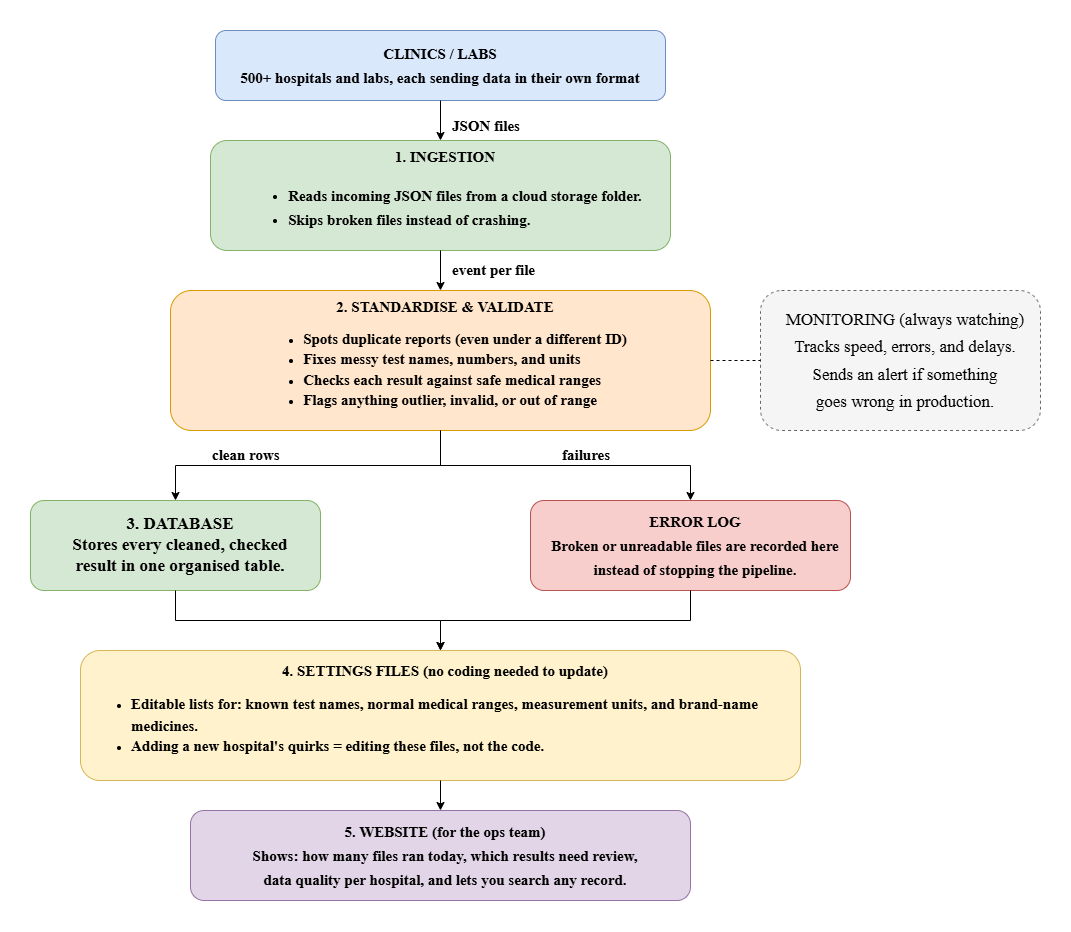

The diagram above was exported from draw.io. Its source (the exported page's mxGraphModel, read from the mxfile embedded in the PNG):
<mxGraphModel dx="1717" dy="937" grid="1" gridSize="10" guides="1" tooltips="1" connect="1" arrows="1" fold="1" page="1" pageScale="1" pageWidth="900" pageHeight="1400" math="0" shadow="0">
  <root>
    <mxCell id="0" />
    <mxCell id="1" parent="0" />
    <mxCell id="clinics" parent="1" style="rounded=1;whiteSpace=wrap;html=1;fillColor=#dae8fc;strokeColor=#6c8ebf;fontSize=13;fontStyle=1;align=center;" value="&lt;font face=&quot;Times New Roman&quot; style=&quot;line-height: 160%; font-size: 15px;&quot;&gt;CLINICS / LABS&lt;br&gt;500+ hospitals and labs, each sending data in their own format&lt;/font&gt;" vertex="1">
      <mxGeometry height="70" width="450" x="245" y="50" as="geometry" />
    </mxCell>
    <mxCell id="ingestion" parent="1" style="rounded=1;whiteSpace=wrap;html=1;fillColor=#d5e8d4;strokeColor=#82b366;fontSize=12;fontStyle=1;align=center;spacingLeft=10;" value="&lt;font face=&quot;Times New Roman&quot; style=&quot;line-height: 160%; font-size: 15px;&quot;&gt;1. INGESTION&lt;br&gt;&lt;div style=&quot;text-align: left;&quot;&gt;&lt;ul style=&quot;&quot;&gt;&lt;li style=&quot;&quot;&gt;&lt;span style=&quot;background-color: transparent; color: light-dark(rgb(0, 0, 0), rgb(255, 255, 255));&quot;&gt;Reads incoming JSON files from a cloud storage folder.&lt;/span&gt;&lt;/li&gt;&lt;li style=&quot;&quot;&gt;&lt;span style=&quot;background-color: transparent; color: light-dark(rgb(0, 0, 0), rgb(255, 255, 255));&quot;&gt;Skips broken files instead of crashing.&lt;/span&gt;&lt;/li&gt;&lt;/ul&gt;&lt;/div&gt;&lt;/font&gt;" vertex="1">
      <mxGeometry height="110" width="460" x="240" y="160" as="geometry" />
    </mxCell>
    <mxCell id="processing" parent="1" style="rounded=1;whiteSpace=wrap;html=1;fillColor=#ffe6cc;strokeColor=#d79b00;fontSize=12;fontStyle=1;align=center;spacingLeft=10;" value="&lt;div style=&quot;line-height: 160%;&quot;&gt;&lt;font face=&quot;Times New Roman&quot; style=&quot;font-size: 15px;&quot;&gt;2. STANDARDISE &amp;amp; VALIDATE&lt;br&gt;&lt;/font&gt;&lt;div style=&quot;text-align: left;&quot;&gt;&lt;ul&gt;&lt;li&gt;&lt;span style=&quot;background-color: transparent; color: light-dark(rgb(0, 0, 0), rgb(255, 255, 255));&quot;&gt;&lt;font face=&quot;Times New Roman&quot; style=&quot;font-size: 15px;&quot;&gt;Spots duplicate reports (even under a different ID)&lt;/font&gt;&lt;/span&gt;&lt;/li&gt;&lt;li&gt;&lt;span style=&quot;background-color: transparent; color: light-dark(rgb(0, 0, 0), rgb(255, 255, 255));&quot;&gt;&lt;font face=&quot;Times New Roman&quot; style=&quot;font-size: 15px;&quot;&gt;Fixes messy test names, numbers, and units&lt;/font&gt;&lt;/span&gt;&lt;/li&gt;&lt;li&gt;&lt;span style=&quot;background-color: transparent; color: light-dark(rgb(0, 0, 0), rgb(255, 255, 255));&quot;&gt;&lt;font face=&quot;Times New Roman&quot; style=&quot;font-size: 15px;&quot;&gt;Checks each result against safe medical ranges&lt;/font&gt;&lt;/span&gt;&lt;/li&gt;&lt;li&gt;&lt;span style=&quot;background-color: transparent; color: light-dark(rgb(0, 0, 0), rgb(255, 255, 255));&quot;&gt;&lt;font face=&quot;Times New Roman&quot; style=&quot;font-size: 15px;&quot;&gt;Flags anything outlier, invalid, or out of range&lt;/font&gt;&lt;/span&gt;&lt;/li&gt;&lt;/ul&gt;&lt;/div&gt;&lt;/div&gt;" vertex="1">
      <mxGeometry height="140" width="540" x="200" y="310" as="geometry" />
    </mxCell>
    <mxCell id="storage" parent="1" style="rounded=1;whiteSpace=wrap;html=1;fillColor=#d5e8d4;strokeColor=#82b366;fontSize=12;fontStyle=1;align=center;spacingLeft=10;" value="&lt;div style=&quot;line-height: 160%;&quot;&gt;&lt;font face=&quot;Times New Roman&quot; style=&quot;font-size: 17px;&quot;&gt;3. DATABASE&lt;/font&gt;&lt;div&gt;&lt;div&gt;&lt;font style=&quot;font-size: 17px;&quot;&gt;&lt;span style=&quot;font-family: &amp;quot;Times New Roman&amp;quot;; background-color: transparent; color: light-dark(rgb(0, 0, 0), rgb(255, 255, 255));&quot;&gt;Stores every cleaned, checked result&amp;nbsp;&lt;/span&gt;&lt;span style=&quot;font-family: &amp;quot;Times New Roman&amp;quot;; background-color: transparent; color: light-dark(rgb(0, 0, 0), rgb(255, 255, 255));&quot;&gt;in one&amp;nbsp;&lt;/span&gt;&lt;span style=&quot;font-family: &amp;quot;Times New Roman&amp;quot;; background-color: transparent; color: light-dark(rgb(0, 0, 0), rgb(255, 255, 255));&quot;&gt;organised table.&lt;/span&gt;&lt;/font&gt;&lt;/div&gt;&lt;/div&gt;&lt;/div&gt;" vertex="1">
      <mxGeometry height="90" width="290" x="60" y="520" as="geometry" />
    </mxCell>
    <mxCell id="deadletter" parent="1" style="rounded=1;whiteSpace=wrap;html=1;fillColor=#f8cecc;strokeColor=#b85450;fontSize=12;fontStyle=1;align=center;spacingLeft=10;" value="&lt;font face=&quot;Times New Roman&quot; style=&quot;line-height: 160%; font-size: 15px;&quot;&gt;ERROR LOG&lt;br&gt;&lt;div style=&quot;&quot;&gt;&lt;span style=&quot;background-color: transparent; color: light-dark(rgb(0, 0, 0), rgb(255, 255, 255));&quot;&gt;Broken or unreadable files&amp;nbsp;&lt;/span&gt;&lt;span style=&quot;background-color: transparent; color: light-dark(rgb(0, 0, 0), rgb(255, 255, 255));&quot;&gt;are recorded here instead&amp;nbsp;&lt;/span&gt;&lt;span style=&quot;background-color: transparent; color: light-dark(rgb(0, 0, 0), rgb(255, 255, 255));&quot;&gt;of stopping the pipeline.&lt;/span&gt;&lt;/div&gt;&lt;/font&gt;" vertex="1">
      <mxGeometry height="90" width="320" x="560" y="520" as="geometry" />
    </mxCell>
    <mxCell id="config" parent="1" style="rounded=1;whiteSpace=wrap;html=1;fillColor=#fff2cc;strokeColor=#d6b656;fontSize=12;fontStyle=1;align=center;spacingLeft=10;" value="&lt;div style=&quot;line-height: 160%;&quot;&gt;&lt;font face=&quot;Times New Roman&quot; style=&quot;font-size: 15px;&quot;&gt;4. SETTINGS FILES (no coding needed to update)&lt;/font&gt;&lt;div style=&quot;text-align: left;&quot;&gt;&lt;ul&gt;&lt;li&gt;&lt;font style=&quot;font-size: 15px;&quot;&gt;&lt;font face=&quot;Times New Roman&quot; style=&quot;font-family: &amp;quot;Times New Roman&amp;quot;; background-color: transparent; color: light-dark(rgb(0, 0, 0), rgb(255, 255, 255));&quot;&gt;Editable lists for: known test names, normal medical ranges,&amp;nbsp;&lt;/font&gt;&lt;span style=&quot;font-family: &amp;quot;Times New Roman&amp;quot;; background-color: transparent; color: light-dark(rgb(0, 0, 0), rgb(255, 255, 255));&quot;&gt;measurement units, and brand-name medicines.&lt;/span&gt;&lt;/font&gt;&lt;/li&gt;&lt;li&gt;&lt;span style=&quot;font-family: &amp;quot;Times New Roman&amp;quot;; background-color: transparent; color: light-dark(rgb(0, 0, 0), rgb(255, 255, 255));&quot;&gt;&lt;font style=&quot;font-size: 15px;&quot;&gt;Adding a new hospital's quirks = editing these files, not the code.&lt;/font&gt;&lt;/span&gt;&lt;/li&gt;&lt;/ul&gt;&lt;/div&gt;&lt;/div&gt;" vertex="1">
      <mxGeometry height="130" width="720" x="110" y="670" as="geometry" />
    </mxCell>
    <mxCell id="ui" parent="1" style="rounded=1;whiteSpace=wrap;html=1;fillColor=#e1d5e7;strokeColor=#9673a6;fontSize=12;fontStyle=1;align=center;spacingLeft=10;" value="&lt;font face=&quot;Times New Roman&quot; style=&quot;line-height: 160%; font-size: 15px;&quot;&gt;5. WEBSITE (for the ops team)&lt;br&gt;Shows: how many files ran today, which results need review,&lt;br&gt;data quality per hospital, and lets you search any record.&lt;/font&gt;" vertex="1">
      <mxGeometry height="90" width="500" x="220" y="830" as="geometry" />
    </mxCell>
    <mxCell id="monitoring" parent="1" style="rounded=1;whiteSpace=wrap;html=1;fillColor=#f5f5f5;strokeColor=#666666;fontSize=11;align=center;spacingLeft=10;dashed=1;" value="&lt;font face=&quot;Times New Roman&quot; style=&quot;line-height: 160%; font-size: 17px;&quot;&gt;MONITORING (always watching)&lt;br&gt;Tracks speed, errors, and delays.&lt;br&gt;Sends an alert if something&lt;br&gt;goes wrong in production.&lt;/font&gt;" vertex="1">
      <mxGeometry height="140" width="280" x="790" y="310" as="geometry" />
    </mxCell>
    <mxCell id="e1" edge="1" parent="1" source="clinics" style="edgeStyle=orthogonalEdgeStyle;rounded=0;html=1;" target="ingestion">
      <mxGeometry relative="1" as="geometry" />
    </mxCell>
    <mxCell id="e1label" parent="1" style="text;html=1;fontSize=10;" value="&lt;b&gt;&lt;font face=&quot;Times New Roman&quot; style=&quot;font-size: 15px;&quot;&gt;JSON files&lt;/font&gt;&lt;/b&gt;" vertex="1">
      <mxGeometry height="30" width="80" x="480" y="130" as="geometry" />
    </mxCell>
    <mxCell id="e2" edge="1" parent="1" source="ingestion" style="edgeStyle=orthogonalEdgeStyle;rounded=0;html=1;" target="processing">
      <mxGeometry relative="1" as="geometry" />
    </mxCell>
    <mxCell id="e2label" parent="1" style="text;html=1;fontSize=10;" value="&lt;b&gt;&lt;font face=&quot;Times New Roman&quot; style=&quot;line-height: 180%; font-size: 15px;&quot;&gt;event per file&lt;/font&gt;&lt;/b&gt;" vertex="1">
      <mxGeometry height="30" width="100" x="480" y="270" as="geometry" />
    </mxCell>
    <mxCell id="e3" edge="1" parent="1" source="processing" style="edgeStyle=orthogonalEdgeStyle;rounded=0;html=1;" target="storage">
      <mxGeometry relative="1" as="geometry" />
    </mxCell>
    <mxCell id="e3label" parent="1" style="text;html=1;fontSize=10;" value="&lt;font face=&quot;Times New Roman&quot; style=&quot;font-size: 15px;&quot;&gt;&lt;b style=&quot;line-height: 200%;&quot;&gt;clean rows&lt;/b&gt;&lt;/font&gt;" vertex="1">
      <mxGeometry height="30" width="90" x="240" y="452.5" as="geometry" />
    </mxCell>
    <mxCell id="e4" edge="1" parent="1" source="processing" style="edgeStyle=orthogonalEdgeStyle;rounded=0;html=1;" target="deadletter">
      <mxGeometry relative="1" as="geometry" />
    </mxCell>
    <mxCell id="e4label" parent="1" style="text;html=1;fontSize=10;" value="&lt;font face=&quot;Times New Roman&quot; style=&quot;font-size: 15px;&quot;&gt;&lt;b style=&quot;line-height: 200%;&quot;&gt;failures&lt;/b&gt;&lt;/font&gt;" vertex="1">
      <mxGeometry height="30" width="70" x="590" y="452.5" as="geometry" />
    </mxCell>
    <mxCell id="e5" edge="1" parent="1" source="storage" style="edgeStyle=orthogonalEdgeStyle;rounded=0;html=1;" target="config">
      <mxGeometry relative="1" as="geometry">
        <Array as="points">
          <mxPoint x="205" y="640" />
          <mxPoint x="470" y="640" />
        </Array>
      </mxGeometry>
    </mxCell>
    <mxCell id="e6" edge="1" parent="1" source="deadletter" style="edgeStyle=orthogonalEdgeStyle;rounded=0;html=1;" target="config">
      <mxGeometry relative="1" as="geometry">
        <Array as="points">
          <mxPoint x="720" y="640" />
          <mxPoint x="470" y="640" />
        </Array>
      </mxGeometry>
    </mxCell>
    <mxCell id="e7" edge="1" parent="1" source="config" style="edgeStyle=orthogonalEdgeStyle;rounded=0;html=1;" target="ui">
      <mxGeometry relative="1" as="geometry" />
    </mxCell>
    <mxCell id="e8" edge="1" parent="1" source="processing" style="edgeStyle=orthogonalEdgeStyle;rounded=0;html=1;dashed=1;startArrow=none;endArrow=none;" target="monitoring">
      <mxGeometry relative="1" as="geometry" />
    </mxCell>
  </root>
</mxGraphModel>